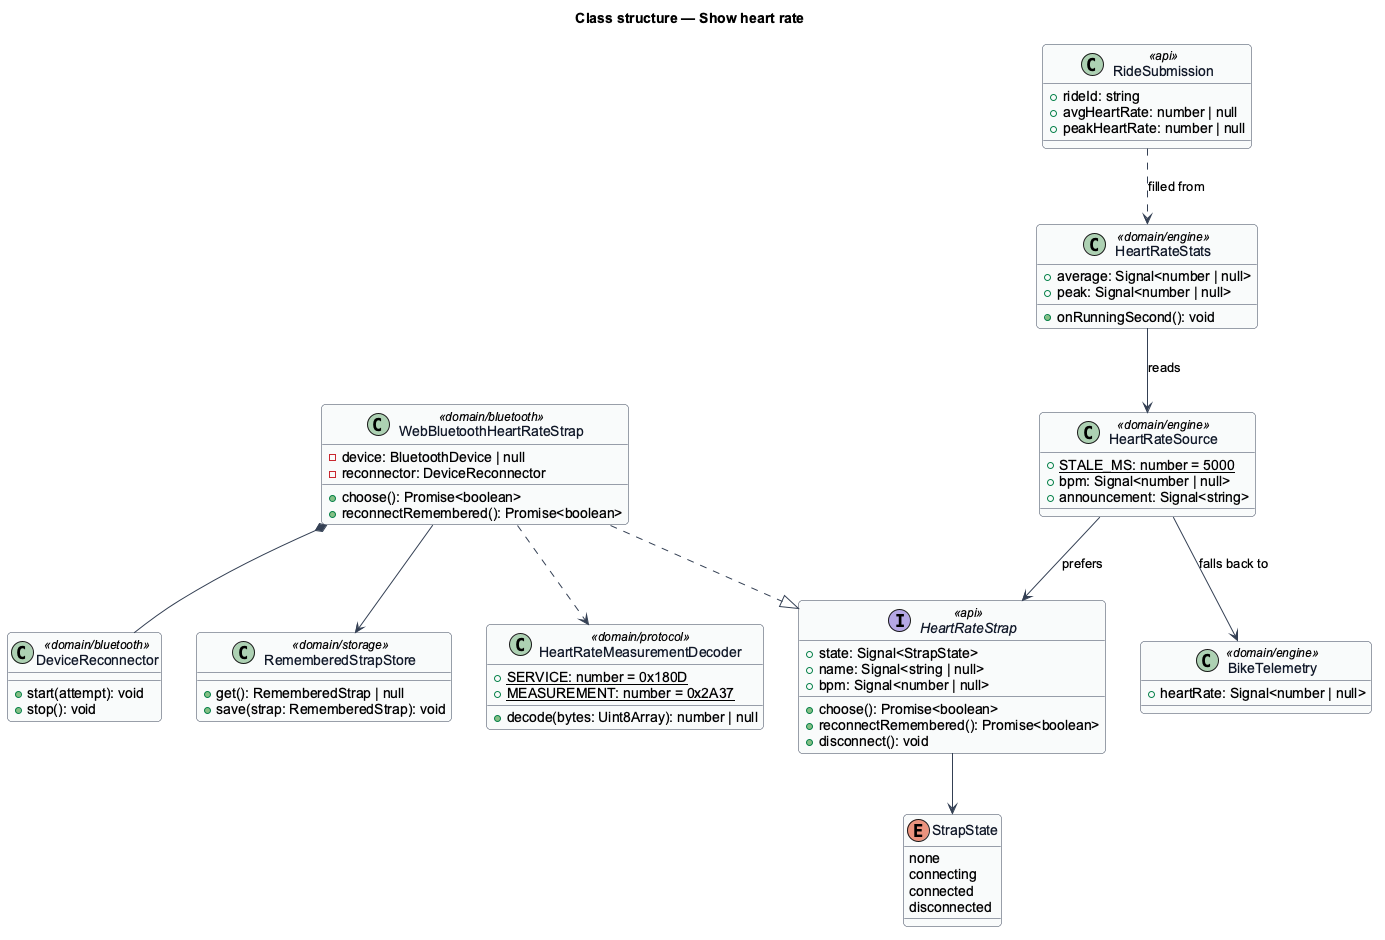

The diagram above was rendered by PlantUML. Its source (embedded in the PNG):
@startuml
' --- shared skin header ---
skinparam backgroundColor #FFFFFF
skinparam shadowing false
skinparam roundcorner 8
skinparam defaultFontName Arial
skinparam ArrowColor #344054
skinparam class {
  BorderColor #344054
  FontColor #101828
  BackgroundColor #F9FAFB
}
' --------------------------
title Class structure — Show heart rate
enum StrapState {
  none
  connecting
  connected
  disconnected
}
interface HeartRateStrap <<api>> {
  +state: Signal<StrapState>
  +name: Signal<string | null>
  +bpm: Signal<number | null>
  +choose(): Promise<boolean>
  +reconnectRemembered(): Promise<boolean>
  +disconnect(): void
}
class WebBluetoothHeartRateStrap <<domain/bluetooth>> {
  -device: BluetoothDevice | null
  -reconnector: DeviceReconnector
  +choose(): Promise<boolean>
  +reconnectRemembered(): Promise<boolean>
}
class HeartRateMeasurementDecoder <<domain/protocol>> {
  +{static} SERVICE: number = 0x180D
  +{static} MEASUREMENT: number = 0x2A37
  +decode(bytes: Uint8Array): number | null
}
class DeviceReconnector <<domain/bluetooth>> {
  +start(attempt): void
  +stop(): void
}
class HeartRateSource <<domain/engine>> {
  +{static} STALE_MS: number = 5000
  +bpm: Signal<number | null>
  +announcement: Signal<string>
}
class HeartRateStats <<domain/engine>> {
  +average: Signal<number | null>
  +peak: Signal<number | null>
  +onRunningSecond(): void
}
class BikeTelemetry <<domain/engine>> {
  +heartRate: Signal<number | null>
}
class RideSubmission <<api>> {
  +rideId: string
  +avgHeartRate: number | null
  +peakHeartRate: number | null
}
class RememberedStrapStore <<domain/storage>> {
  +get(): RememberedStrap | null
  +save(strap: RememberedStrap): void
}
WebBluetoothHeartRateStrap ..|> HeartRateStrap
WebBluetoothHeartRateStrap ..> HeartRateMeasurementDecoder
WebBluetoothHeartRateStrap *-- DeviceReconnector
WebBluetoothHeartRateStrap --> RememberedStrapStore
HeartRateStrap --> StrapState
HeartRateSource --> HeartRateStrap : prefers
HeartRateSource --> BikeTelemetry : falls back to
HeartRateStats --> HeartRateSource : reads
RideSubmission ..> HeartRateStats : filled from
@enduml